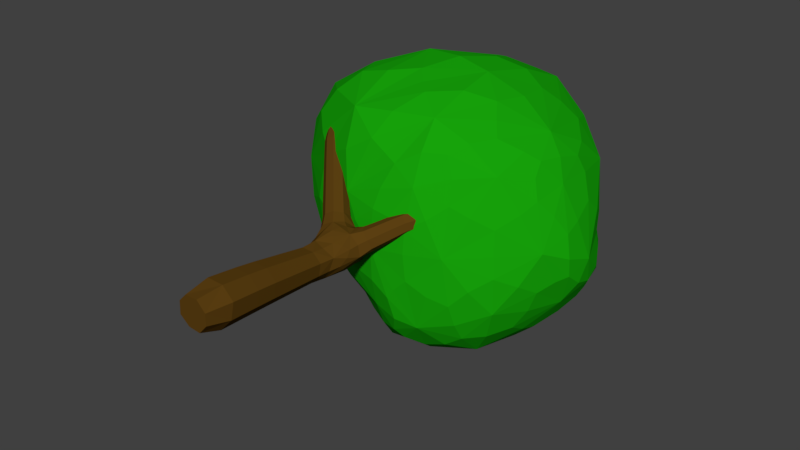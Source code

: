 # Source: LowPolyTree1.blend  (saved by Blender 2.79.0; exported with 4.5.12 LTS)
import bpy
from mathutils import Matrix  # noqa: F401  (used for matrix-valued properties, if any)

bpy.ops.wm.read_factory_settings(use_empty=True)
scene = bpy.context.scene
scene.name = 'Scene'

# ---- collections
col_collection_1 = bpy.data.collections.new('Collection 1'); scene.collection.children.link(col_collection_1)

# ---- materials (node trees are filled in below, after node groups)
mat_trunkmat1 = bpy.data.materials.new('TrunkMat1')
mat_trunkmat1.alpha_threshold = 0.0
mat_trunkmat1.use_transparent_shadow = False
mat_trunkmat1.diffuse_color = (0.1065, 0.05046, 0.006213, 1.0)
mat_trunkmat1.roughness = 0.5
mat_leavesmat1 = bpy.data.materials.new('LeavesMat1')
mat_leavesmat1.alpha_threshold = 0.0
mat_leavesmat1.use_transparent_shadow = False
mat_leavesmat1.diffuse_color = (0.008419, 0.3672, 0.003323, 1.0)
mat_leavesmat1.roughness = 0.5

# ---- material node trees

# ---- world
world_world = bpy.data.worlds.new('World'); scene.world = world_world
world_world.color = (0.05088, 0.05088, 0.05088)
world_world.use_sun_shadow = False
world_world.sun_shadow_jitter_overblur = 0.0
world_world.cycles.sampling_method = 'MANUAL'

# ---- meshes
me_icosphere_002 = bpy.data.meshes.new('Icosphere.002')
me_icosphere_002.from_pydata([(0.003808, 3.145, -0.06774), (0.04897, 3.377, -0.6865), (-0.5432, 4.246, -1.038), (-0.1819, 3.332, 0.05213), (-0.1283, 3.65, 0.01792), (-0.1757, 3.924, -0.3257), (0.1945, 3.115, -0.4474), (0.0, 0.0, 0.0), (-0.5881, 3.516, -0.4168), (-0.4764, 3.215, -0.1399), (0.2302, 3.333, -0.1902), (-0.3466, 3.305, -0.7162), (0.07823, 3.73, -0.6192), (-0.4748, 3.931, -0.8606), (-0.1267, 4.03, -0.8134), (-0.2327, 4.161, -0.5102), (-0.5808, 4.062, -0.5574), (-0.6356, 3.641, 0.1178), (-0.7171, 3.841, -0.1201), (-0.4428, 4.034, -0.08565), (-0.3613, 3.834, 0.1522), (-0.8359, 3.878, 0.3737), (-0.935, 4.064, 0.1345), (-0.6791, 4.25, 0.1733), (-0.5799, 4.064, 0.4125), (-1.025, 4.101, 0.6149), (-1.119, 4.278, 0.3876), (-0.7814, 4.278, 0.6517), (-1.206, 4.315, 0.8465), (-1.295, 4.483, 0.6306), (-0.9748, 4.483, 0.8815), (-1.391, 4.539, 1.087), (-1.475, 4.697, 0.8809), (-1.154, 4.667, 1.089), (0.358, 3.641, -0.09349), (0.1127, 3.826, 0.02815), (0.1129, 4.015, -0.2424), (0.3583, 3.83, -0.3641), (0.5919, 3.873, 0.06034), (0.3691, 4.042, 0.1671), (0.6017, 4.042, -0.1865), (0.8286, 4.109, 0.2116), (0.6254, 4.268, 0.3115), (0.8023, 4.228, -0.03042), (-0.1722, 0.3883, -0.4133), (0.3575, 0.4533, -0.1992), (0.1365, 0.5182, 0.3277), (-0.3932, 0.4533, 0.1135), (-0.2042, 1.393, -0.49), (0.2718, 1.451, -0.2976), (0.07324, 1.509, 0.1758), (-0.4027, 1.451, -0.0166), (-0.23, 2.017, -0.5521), (0.2024, 2.07, -0.3773), (0.02204, 2.123, 0.0529), (-0.4104, 2.07, -0.1219), (-0.2537, 2.59, -0.609), (0.1389, 2.638, -0.4502), (-0.02488, 2.686, -0.05972), (-0.4175, 2.638, -0.2184), (-1.462, 4.83, 1.329), (1.058, 4.387, 0.2335), (-0.3276, 3.256, 0.0109), (-0.5439, 3.474, -0.01294), (0.2951, 2.682e-07, -0.1155), (-0.09591, 3.239, 0.00138), (-0.02904, 2.937, -0.08893), (0.1394, 3.239, -0.1143), (0.1525, 3.22, -0.563), (-0.1295, 3.323, -0.7727), (0.06869, 3.593, -0.6546), (-0.2827, 2.907, -0.6495), (-0.1176, 2.831e-07, -0.2823), (-0.1359, 3.505, 0.05759), (-0.01514, 3.726, -0.008861), (-0.2453, 3.728, 0.04972), (-0.2898, 6.258e-07, 0.1282), (-0.5253, 3.358, -0.5775), (-0.5795, 3.279, -0.312), (0.1374, 2.894, -0.4672), (-0.4339, 2.919, -0.2221), (-0.6229, 3.703, -0.2569), (-0.567, 3.815, -0.4876), (-0.3081, 3.951, -0.2109), (-0.03175, 3.944, -0.3048), (-0.196, 3.987, -0.4266), (0.2227, 3.752, -0.4748), (0.2522, 3.231, -0.3083), (-0.4194, 3.681, -0.7922), (0.1229, 4.917e-07, 0.295), (0.2655, 3.504, -0.1575), (-0.04525, 3.857, -0.7297), (-0.6688, 4.312, -0.9156), (-0.3612, 4.252, -1.085), (-0.5152, 4.103, -0.9373), (-0.1816, 4.207, -0.8953), (-0.61, 4.265, -0.6461), (-0.6065, 3.971, -0.7163), (-0.2826, 3.948, -0.9173), (-0.08441, 4.12, -0.6455), (-0.4416, 4.145, -0.4625), (-0.4735, 3.69, 0.1995), (-0.7375, 3.762, 0.248), (-0.7494, 3.691, -0.01485), (-0.8335, 3.954, 0.006153), (-0.5958, 3.989, -0.1573), (-0.5697, 4.144, 0.04434), (-0.338, 3.981, 0.03684), (-0.4737, 3.952, 0.2862), (-0.6831, 3.924, 0.4529), (-0.9313, 3.99, 0.4957), (-0.9494, 3.924, 0.2444), (-1.028, 4.172, 0.2625), (-0.8318, 4.204, 0.09414), (-0.7785, 4.353, 0.3003), (-0.5655, 4.204, 0.3026), (-0.6818, 4.172, 0.5335), (-0.8794, 4.145, 0.6901), (-1.116, 4.209, 0.7317), (-1.133, 4.145, 0.492), (-1.208, 4.381, 0.5101), (-1.021, 4.41, 0.3492), (-0.7677, 4.41, 0.5473), (-0.8789, 4.381, 0.7676), (-1.068, 4.357, 0.9179), (-1.297, 4.423, 0.9636), (-1.308, 4.357, 0.7298), (-1.384, 4.587, 0.7529), (-1.202, 4.609, 0.5941), (-1.067, 4.579, 0.9899), (-1.251, 4.563, 1.14), (-1.456, 4.671, 1.211), (-1.492, 4.586, 0.9836), (-1.538, 4.824, 1.008), (-1.211, 4.762, 1.182), (0.4208, 3.688, -0.2566), (0.477, 3.759, -0.0152), (0.2339, 3.687, 0.03236), (0.2444, 3.935, 0.09735), (0.05287, 3.966, -0.07412), (0.252, 4.112, -0.1602), (0.2343, 3.971, -0.3735), (0.4847, 3.936, -0.2727), (0.6525, 3.915, -0.08977), (0.7074, 3.988, 0.1352), (0.4781, 3.915, 0.1754), (0.4939, 4.151, 0.2383), (0.3184, 4.169, 0.07041), (0.4928, 4.169, -0.1948), (0.7081, 4.141, -0.1056), (0.8662, 4.129, 0.06563), (0.948, 4.24, 0.2556), (0.7336, 4.158, 0.3221), (0.7537, 4.398, 0.3533), (0.887, 4.318, 0.01164), (-0.4151, 0.4046, -0.2034), (-0.1894, 0.9772, -0.4545), (0.1479, 0.4046, -0.438), (0.3114, 1.039, -0.2521), (0.3794, 0.502, 0.1178), (0.1025, 1.1, 0.2461), (-0.1836, 0.502, 0.3523), (-0.3983, 1.039, 0.04364), (-0.4224, 1.407, -0.3014), (-0.2174, 1.713, -0.5219), (0.08343, 1.407, -0.5122), (0.2362, 1.769, -0.3385), (0.2915, 1.495, -0.01282), (0.04697, 1.824, 0.1127), (-0.2144, 1.495, 0.1979), (-0.4067, 1.769, -0.07064), (-0.4283, 2.031, -0.3807), (-0.2421, 2.308, -0.581), (0.03129, 2.031, -0.5722), (0.1701, 2.359, -0.4144), (0.2203, 2.11, -0.1185), (-0.001819, 2.409, -0.004368), (-0.2393, 2.11, 0.07303), (-0.414, 2.359, -0.171), (-0.4338, 2.602, -0.4534), (-0.01648, 2.602, -0.6272), (0.1552, 2.674, -0.2153), (-0.2621, 2.674, -0.04144), (-1.317, 4.819, 1.351), (-1.565, 4.891, 1.242), (1.059, 4.365, 0.0891), (0.9871, 4.458, 0.3419), (-0.3038, 1.49e-07, -0.1281), (0.1229, 1.341e-07, -0.3059), (0.2985, 1.043e-07, 0.1153), (-0.1283, 1.341e-07, 0.2931), (-0.644, 4.157, -0.8011), (-0.3268, 4.115, -0.9902), (-0.1435, 4.314, -0.7381), (-0.469, 4.358, -0.5535), (-1.313, 4.678, 1.248), (-1.558, 4.724, 1.117), (0.9661, 4.239, 0.1092), (0.8661, 4.3, 0.3655), (-0.5643, 3.716, -0.6466), (-0.1843, 3.707, -0.8474), (0.05425, 3.93, -0.5208), (-0.4588, 3.936, -0.3293), (-0.3409, 3.525, 0.09487), (-0.6537, 3.528, -0.1554), (-0.1496, 3.897, -0.09752), (-0.5805, 3.809, 0.3288), (-0.8526, 3.81, 0.1163), (-0.7245, 4.097, -0.03396), (-0.4569, 4.095, 0.1736), (-0.7824, 4.036, 0.5729), (-1.042, 4.036, 0.3697), (-0.9274, 4.308, 0.2232), (-0.6677, 4.308, 0.4264), (-0.9745, 4.252, 0.805), (-1.221, 4.252, 0.6119), (-1.112, 4.51, 0.4727), (-0.8656, 4.51, 0.6658), (-1.16, 4.46, 1.029), (-1.397, 4.466, 0.8516), (0.302, 3.508, -0.3873), (0.08583, 3.501, -0.001496), (0.5394, 3.803, -0.1714), (0.3585, 3.803, 0.1048), (0.1904, 4.068, -0.002612), (0.3699, 4.069, -0.2815), (0.7611, 4.024, -0.01095), (0.6005, 4.031, 0.247), (0.4408, 4.269, 0.1436), (0.6014, 4.261, -0.1144), (-0.419, 0.9926, -0.256), (0.1133, 0.9926, -0.4778), (0.3322, 1.085, 0.04762), (-0.2001, 1.085, 0.2694), (-0.4255, 1.727, -0.3421), (0.05668, 1.727, -0.543), (0.255, 1.81, -0.06703), (-0.2271, 1.81, 0.1339), (-0.4311, 2.321, -0.4177), (0.007, 2.321, -0.6002), (0.1872, 2.397, -0.1677), (-0.2509, 2.397, 0.01482), (-0.4894, 2.946, -0.4808), (-0.01372, 2.937, -0.675), (0.1699, 2.982, -0.2322), (-0.2647, 2.986, -0.03864), (2.203, 4.869, -0.7469), (2.887, 6.148, -0.1342), (1.599, 4.376, -1.307), (1.703, 4.677, -2.08), (2.311, 5.405, -1.947), (2.765, 6.995, 0.1821), (1.161, 4.849, 1.351), (-0.3882, 4.095, -1.045), (-0.3493, 5.567, -2.99), (2.222, 7.878, -1.964), (2.43, 7.067, 0.9541), (0.3086, 4.446, 1.086), (-0.8576, 4.52, -1.606), (-0.2651, 6.607, -3.041), (2.191, 8.337, -1.334), (0.2409, 7.539, 2.233), (-2.007, 5.047, 1.316), (-2.85, 6.903, -0.5393), (-1.486, 9.175, -1.249), (0.3744, 9.425, 0.6595), (-1.38, 8.889, 0.701), (-0.6593, 9.362, 0.4227), (-0.9398, 9.548, -0.5108), (-2.367, 8.382, 0.3347), (-2.192, 8.483, -0.6819), (-2.466, 7.799, -1.023), (-2.582, 7.294, 1.05), (-2.792, 6.498, 0.5174), (-2.625, 5.631, 0.4266), (-1.85, 6.981, 1.73), (-1.442, 5.601, 2.086), (-0.3236, 5.986, 2.289), (-1.03, 8.127, 1.675), (-0.05656, 8.3, 1.976), (0.6265, 9.125, 1.238), (1.149, 9.163, -0.09237), (1.275, 9.086, -0.8484), (0.2199, 9.533, -1.03), (-0.7698, 8.759, -2.106), (-0.8833, 7.633, -2.738), (-1.873, 7.366, -2.222), (-2.259, 6.078, -1.4), (-1.867, 5.227, -1.291), (-2.292, 5.184, -0.5214), (-1.335, 4.489, 0.8155), (-0.2381, 4.469, 1.416), (0.2087, 5.412, 2.118), (1.293, 7.523, 1.859), (1.874, 7.941, 1.263), (1.504, 8.781, 0.8996), (0.2371, 8.812, -2.009), (1.323, 7.905, -2.458), (0.9343, 6.827, -2.858), (-1.815, 6.16, -2.171), (-0.9098, 5.387, -2.637), (-0.3435, 4.597, -2.18), (-1.604, 4.503, -0.1733), (-0.7099, 4.122, -0.3822), (0.1056, 4.085, 0.2764), (1.226, 6.181, 1.962), (1.631, 5.641, 1.525), (2.255, 6.109, 1.113), (1.933, 8.573, 0.1077), (2.638, 7.66, -0.301), (2.77, 7.5, -0.9869), (2.671, 6.996, -1.867), (2.294, 6.148, -2.288), (1.457, 5.951, -2.785), (0.6773, 5.157, -2.871), (0.9074, 4.625, -2.506), (0.4471, 4.246, -2.169), (0.4955, 4.005, -1.367), (0.8517, 4.083, -0.9318), (0.7835, 4.137, 0.0491), (2.999, 6.807, -1.318), (2.989, 6.121, -0.9479), (2.678, 5.566, -1.157), (1.412, 4.592, 0.5354), (2.084, 5.031, 0.1151), (2.457, 5.756, 0.519), (1.889, 4.561, -0.9882), (2.689, 5.976, 0.2146), (1.342, 4.749, 0.9722), (2.865, 6.496, -0.003107), (2.854, 6.945, -1.565), (1.665, 4.49, -1.728), (0.1384, 3.997, -1.122), (2.02, 4.997, -2.061), (0.1523, 5.268, -2.94), (2.511, 7.388, -1.952), (2.56, 7.15, 0.6396), (1.599, 8.828, -0.06701), (0.7476, 4.643, 1.352), (1.378, 6.815, 1.914), (-0.6217, 4.248, -1.352), (-1.535, 4.526, 0.2948), (-0.3984, 6.062, -3.056), (-2.048, 6.092, -1.753), (2.203, 8.209, -1.667), (-0.3343, 8.762, -2.056), (0.7921, 7.741, 2.057), (-1.688, 4.735, 1.073), (-2.638, 6.509, -1.02), (-1.187, 9.115, -1.686), (0.6983, 9.422, 0.2308), (-0.06231, 6.782, 2.369), (-1.147, 8.671, 1.21), (-2.462, 5.366, 0.9451), (-2.802, 7.326, -0.6054), (-1.344, 9.363, -0.8246), (1.117, 4.309, 0.2768), (2.513, 5.206, -0.9371), (2.308, 5.882, 0.8828), (2.976, 7.105, -1.158), (2.542, 5.516, -1.558), (0.5881, 4.09, -1.816), (0.4503, 4.104, 0.2172), (1.059, 5.488, -2.872), (0.1012, 4.364, -2.208), (1.252, 6.377, -2.821), (1.765, 8.671, 0.491), (2.504, 7.973, -1.101), (0.7163, 5.868, 2.132), (2.372, 6.558, 1.081), (-2.028, 4.783, -0.3752), (0.1636, 4.221, 0.6417), (-1.951, 6.707, -2.212), (-0.5407, 4.57, -1.886), (0.2461, 9.258, -1.534), (0.3008, 6.725, -2.987), (1.039, 9.026, 1.058), (-0.04357, 5.661, 2.178), (-2.546, 5.493, -0.1505), (-2.157, 7.728, -1.709), (-0.3939, 9.681, -0.6782), (-1.455, 7.579, 1.702), (0.4979, 9.227, 0.9675), (-2.268, 7.126, 1.352), (-2.522, 7.955, 0.6874), (-1.935, 8.691, 0.3791), (-1.038, 9.106, 0.5964), (-0.07487, 9.469, 0.6777), (-0.8575, 9.456, -0.1105), (-2.407, 8.379, -0.04602), (-1.786, 8.863, -1.125), (-2.318, 8.183, -0.8475), (-2.773, 6.795, 0.9695), (-2.852, 6.79, -0.06418), (-2.671, 5.993, 0.4931), (-1.703, 6.258, 2.041), (-1.716, 5.185, 1.774), (-0.8704, 5.664, 2.211), (-0.5362, 8.079, 1.959), (0.04046, 7.891, 2.128), (0.328, 8.903, 1.645), (1.183, 9.138, -0.392), (1.789, 8.692, -1.184), (0.7857, 9.372, -0.9476), (-0.7435, 8.234, -2.496), (-0.5733, 7.085, -2.946), (-1.398, 7.537, -2.56), (-2.029, 5.648, -1.377), (-1.417, 4.831, -1.503), (-2.107, 5.228, -0.907), (-0.7433, 4.344, 1.107), (0.04018, 4.492, 1.21), (-0.03707, 4.806, 1.874), (1.576, 7.785, 1.576), (2.259, 7.454, 1.066), (1.688, 8.47, 1.128), (0.815, 8.355, -2.329), (1.833, 7.937, -2.216), (1.178, 7.373, -2.693), (-1.346, 5.77, -2.485), (-0.6642, 5.484, -2.87), (-0.6634, 4.948, -2.414), (-1.13, 4.271, -0.3317), (-0.6582, 4.129, -0.715), (-0.2808, 4.044, -0.0488), (1.447, 5.869, 1.745), (1.359, 5.187, 1.503), (2.023, 5.921, 1.29), (2.308, 8.192, -0.05501), (2.785, 7.312, -0.09713), (2.709, 7.499, -0.6994), (2.525, 6.616, -2.076), (2.305, 5.746, -2.144), (1.943, 6.058, -2.578), (0.8167, 4.883, -2.718), (1.35, 4.637, -2.331), (0.5815, 4.406, -2.37), (0.6159, 4.03, -1.175), (1.232, 4.201, -1.165), (0.7875, 4.086, -0.4135), (3.026, 6.421, -1.192), (2.995, 6.08, -0.5751), (2.846, 5.901, -1.018), (1.724, 4.778, 0.3345), (2.144, 4.931, -0.3425), (2.339, 5.416, 0.3438), (2.208, 4.881, -1.475), (2.558, 6.404, 0.6713), (0.7948, 4.354, 0.7892), (0.1202, 4.138, -1.688), (0.4202, 5.871, -3.013), (2.726, 7.585, -1.473), (0.6371, 6.71, 2.243), (-2.29, 5.01, 0.3119), (-2.519, 6.905, -1.427), (-0.7681, 9.448, -1.28), (1.128, 9.099, 0.4563), (-1.936, 8.214, 0.9696), (1.459, 4.342, -0.3898), (2.726, 5.596, -0.3629), (1.908, 5.295, 0.9902), (3.081, 6.624, -0.7545), (2.777, 6.253, -1.609), (1.024, 4.213, -1.9), (0.1236, 3.982, -0.4552), (1.671, 5.208, -2.589), (-0.01021, 4.754, -2.688), (2.081, 6.986, -2.46), (2.363, 8.016, 0.5695), (2.099, 8.388, -0.6094), (0.6983, 5.063, 1.854), (2.054, 6.697, 1.442), (-1.476, 4.484, -0.9652), (-0.5885, 4.184, 0.3778), (-1.199, 6.394, -2.89), (-1.336, 5.242, -1.984), (1.403, 8.804, -1.789), (0.1474, 7.752, -2.767), (0.8994, 8.675, 1.674), (-0.826, 4.694, 1.811), (-2.571, 6.029, -0.6373), (-1.549, 8.549, -1.984), (0.1759, 9.68, -0.09352), (-0.8416, 6.87, 2.327), (-0.2334, 9.049, 1.41), (-2.446, 5.919, 1.537), (-2.872, 7.614, 0.2817), (-1.772, 8.988, -0.2785)], [], [(0, 67, 221, 65), (0, 65, 245, 66), (0, 66, 244, 67), (1, 70, 220, 68), (1, 68, 243, 69), (1, 69, 200, 70), (2, 93, 192, 94), (2, 94, 191, 92), (3, 65, 221, 73), (3, 73, 203, 62), (3, 62, 245, 65), (4, 73, 221, 74), (4, 74, 205, 75), (4, 75, 203, 73), (5, 83, 205, 84), (5, 84, 201, 85), (5, 85, 202, 83), (6, 87, 244, 79), (6, 79, 243, 68), (6, 68, 220, 87), (64, 189, 7), (76, 187, 7), (187, 72, 7), (89, 190, 7), (8, 78, 204, 81), (8, 81, 202, 82), (8, 82, 199, 77), (8, 77, 242, 78), (9, 80, 245, 62), (9, 62, 203, 63), (9, 63, 204, 78), (9, 78, 242, 80), (10, 90, 221, 67), (10, 67, 244, 87), (10, 87, 220, 90), (11, 71, 242, 77), (11, 77, 199, 88), (11, 88, 200, 69), (11, 69, 243, 71), (12, 91, 201, 86), (12, 86, 220, 70), (12, 70, 200, 91), (13, 97, 191, 94), (13, 94, 192, 98), (13, 98, 200, 88), (13, 88, 199, 97), (14, 98, 192, 95), (14, 95, 193, 99), (14, 99, 201, 91), (14, 91, 200, 98), (15, 100, 202, 85), (15, 85, 201, 99), (16, 100, 194, 96), (16, 96, 191, 97), (16, 97, 199, 82), (16, 82, 202, 100), (17, 101, 206, 102), (17, 102, 207, 103), (17, 103, 204, 63), (17, 63, 203, 101), (18, 103, 207, 104), (18, 104, 208, 105), (18, 105, 202, 81), (18, 81, 204, 103), (19, 105, 208, 106), (19, 106, 209, 107), (19, 107, 205, 83), (19, 83, 202, 105), (20, 107, 209, 108), (20, 108, 206, 101), (20, 101, 203, 75), (20, 75, 205, 107), (21, 109, 210, 110), (21, 110, 211, 111), (21, 111, 207, 102), (21, 102, 206, 109), (22, 111, 211, 112), (22, 112, 212, 113), (22, 113, 208, 104), (22, 104, 207, 111), (23, 113, 212, 114), (23, 115, 209, 106), (23, 106, 208, 113), (24, 115, 213, 116), (24, 116, 210, 109), (24, 109, 206, 108), (24, 108, 209, 115), (25, 117, 214, 118), (25, 118, 215, 119), (25, 119, 211, 110), (25, 110, 210, 117), (26, 119, 215, 120), (26, 120, 216, 121), (26, 121, 212, 112), (26, 112, 211, 119), (27, 122, 217, 123), (27, 123, 214, 117), (27, 117, 210, 116), (27, 116, 213, 122), (28, 124, 218, 125), (28, 125, 219, 126), (28, 126, 215, 118), (28, 118, 214, 124), (29, 126, 219, 127), (29, 128, 216, 120), (29, 120, 215, 126), (30, 129, 218, 124), (30, 124, 214, 123), (31, 130, 195, 131), (31, 131, 196, 132), (31, 132, 219, 125), (31, 125, 218, 130), (32, 132, 196, 133), (32, 127, 219, 132), (33, 134, 195, 130), (33, 130, 218, 129), (34, 135, 222, 136), (34, 136, 223, 137), (34, 137, 221, 90), (34, 90, 220, 135), (35, 137, 223, 138), (35, 138, 224, 139), (35, 139, 205, 74), (35, 74, 221, 137), (36, 139, 224, 140), (36, 140, 225, 141), (36, 141, 201, 84), (36, 84, 205, 139), (37, 141, 225, 142), (37, 142, 222, 135), (37, 135, 220, 86), (37, 86, 201, 141), (38, 143, 226, 144), (38, 144, 227, 145), (38, 145, 223, 136), (38, 136, 222, 143), (39, 145, 227, 146), (39, 146, 228, 147), (39, 147, 224, 138), (39, 138, 223, 145), (40, 148, 229, 149), (40, 149, 226, 143), (40, 143, 222, 142), (40, 142, 225, 148), (41, 150, 197, 151), (41, 151, 198, 152), (41, 152, 227, 144), (41, 144, 226, 150), (42, 152, 198, 153), (42, 146, 227, 152), (43, 154, 197, 150), (43, 150, 226, 149), (44, 155, 230, 156), (44, 156, 231, 157), (44, 157, 188, 72), (44, 72, 187, 155), (45, 157, 231, 158), (45, 158, 232, 159), (45, 159, 189, 64), (45, 64, 188, 157), (46, 159, 232, 160), (46, 160, 233, 161), (46, 161, 190, 89), (46, 89, 189, 159), (47, 161, 233, 162), (47, 162, 230, 155), (47, 155, 187, 76), (47, 76, 190, 161), (48, 163, 234, 164), (48, 164, 235, 165), (48, 165, 231, 156), (48, 156, 230, 163), (49, 165, 235, 166), (49, 166, 236, 167), (49, 167, 232, 158), (49, 158, 231, 165), (50, 167, 236, 168), (50, 168, 237, 169), (50, 169, 233, 160), (50, 160, 232, 167), (51, 169, 237, 170), (51, 170, 234, 163), (51, 163, 230, 162), (51, 162, 233, 169), (52, 171, 238, 172), (52, 172, 239, 173), (52, 173, 235, 164), (52, 164, 234, 171), (53, 173, 239, 174), (53, 174, 240, 175), (53, 175, 236, 166), (53, 166, 235, 173), (54, 175, 240, 176), (54, 176, 241, 177), (54, 177, 237, 168), (54, 168, 236, 175), (55, 177, 241, 178), (55, 178, 238, 171), (55, 171, 234, 170), (55, 170, 237, 177), (56, 179, 242, 71), (56, 71, 243, 180), (56, 180, 239, 172), (56, 172, 238, 179), (57, 180, 243, 79), (57, 79, 244, 181), (57, 181, 240, 174), (57, 174, 239, 180), (58, 181, 244, 66), (58, 66, 245, 182), (58, 182, 241, 176), (58, 176, 240, 181), (59, 182, 245, 80), (59, 80, 242, 179), (59, 179, 238, 178), (59, 178, 241, 182), (60, 184, 196, 131), (60, 131, 195, 183), (61, 186, 198, 151), (61, 151, 197, 185), (189, 89, 7), (72, 188, 7), (190, 76, 7), (188, 64, 7), (246, 326, 446, 357), (246, 357, 459, 444), (246, 444, 458, 326), (247, 329, 447, 327), (247, 327, 459, 441), (247, 441, 461, 329), (248, 331, 446, 326), (248, 326, 458, 438), (248, 438, 463, 331), (249, 333, 446, 331), (249, 331, 463, 435), (249, 435, 465, 333), (250, 360, 446, 333), (250, 333, 465, 432), (250, 432, 462, 360), (251, 336, 447, 329), (251, 329, 461, 429), (251, 429, 468, 336), (252, 338, 448, 328), (252, 328, 460, 426), (252, 426, 470, 338), (253, 340, 449, 332), (253, 332, 464, 423), (253, 423, 472, 340), (254, 342, 450, 334), (254, 334, 466, 420), (254, 420, 474, 342), (255, 344, 451, 335), (255, 335, 467, 417), (255, 417, 476, 344), (256, 369, 447, 336), (256, 336, 468, 414), (256, 414, 471, 369), (257, 371, 448, 338), (257, 338, 470, 411), (257, 411, 473, 371), (258, 373, 449, 340), (258, 340, 472, 408), (258, 408, 475, 373), (259, 375, 450, 342), (259, 342, 474, 405), (259, 405, 477, 375), (260, 367, 451, 344), (260, 344, 476, 402), (260, 402, 469, 367), (261, 351, 452, 346), (261, 346, 478, 399), (261, 399, 483, 351), (262, 353, 453, 347), (262, 347, 479, 396), (262, 396, 485, 353), (263, 354, 454, 348), (263, 348, 480, 393), (263, 393, 486, 354), (264, 355, 455, 349), (264, 349, 481, 390), (264, 390, 487, 355), (265, 382, 456, 350), (265, 350, 482, 387), (265, 387, 484, 382), (266, 352, 484, 386), (266, 386, 487, 385), (266, 385, 457, 352), (267, 386, 484, 387), (267, 387, 482, 388), (267, 388, 487, 386), (268, 388, 482, 380), (268, 380, 455, 355), (268, 355, 487, 388), (269, 385, 487, 389), (269, 389, 486, 384), (269, 384, 457, 385), (270, 389, 487, 390), (270, 390, 481, 391), (270, 391, 486, 389), (271, 391, 481, 379), (271, 379, 454, 354), (271, 354, 486, 391), (272, 384, 486, 392), (272, 392, 485, 383), (272, 383, 457, 384), (273, 392, 486, 393), (273, 393, 480, 394), (273, 394, 485, 392), (274, 394, 480, 378), (274, 378, 453, 353), (274, 353, 485, 394), (275, 383, 485, 395), (275, 395, 483, 381), (275, 381, 457, 383), (276, 395, 485, 396), (276, 396, 479, 397), (276, 397, 483, 395), (277, 397, 479, 377), (277, 377, 452, 351), (277, 351, 483, 397), (278, 381, 483, 398), (278, 398, 484, 352), (278, 352, 457, 381), (279, 398, 483, 399), (279, 399, 478, 400), (279, 400, 484, 398), (280, 400, 478, 376), (280, 376, 456, 382), (280, 382, 484, 400), (281, 337, 469, 401), (281, 401, 482, 350), (281, 350, 456, 337), (282, 401, 469, 402), (282, 402, 476, 403), (282, 403, 482, 401), (283, 403, 476, 374), (283, 374, 455, 380), (283, 380, 482, 403), (284, 345, 477, 404), (284, 404, 481, 349), (284, 349, 455, 345), (285, 404, 477, 405), (285, 405, 474, 406), (285, 406, 481, 404), (286, 406, 474, 372), (286, 372, 454, 379), (286, 379, 481, 406), (287, 343, 475, 407), (287, 407, 480, 348), (287, 348, 454, 343), (288, 407, 475, 408), (288, 408, 472, 409), (288, 409, 480, 407), (289, 409, 472, 370), (289, 370, 453, 378), (289, 378, 480, 409), (290, 341, 473, 410), (290, 410, 479, 347), (290, 347, 453, 341), (291, 410, 473, 411), (291, 411, 470, 412), (291, 412, 479, 410), (292, 412, 470, 368), (292, 368, 452, 377), (292, 377, 479, 412), (293, 339, 471, 413), (293, 413, 478, 346), (293, 346, 452, 339), (294, 413, 471, 414), (294, 414, 468, 415), (294, 415, 478, 413), (295, 415, 468, 366), (295, 366, 456, 376), (295, 376, 478, 415), (296, 374, 476, 416), (296, 416, 477, 345), (296, 345, 455, 374), (297, 416, 476, 417), (297, 417, 467, 418), (297, 418, 477, 416), (298, 418, 467, 365), (298, 365, 450, 375), (298, 375, 477, 418), (299, 372, 474, 419), (299, 419, 475, 343), (299, 343, 454, 372), (300, 419, 474, 420), (300, 420, 466, 421), (300, 421, 475, 419), (301, 421, 466, 364), (301, 364, 449, 373), (301, 373, 475, 421), (302, 370, 472, 422), (302, 422, 473, 341), (302, 341, 453, 370), (303, 422, 472, 423), (303, 423, 464, 424), (303, 424, 473, 422), (304, 424, 464, 362), (304, 362, 448, 371), (304, 371, 473, 424), (305, 368, 470, 425), (305, 425, 471, 339), (305, 339, 452, 368), (306, 425, 470, 426), (306, 426, 460, 427), (306, 427, 471, 425), (307, 427, 460, 358), (307, 358, 447, 369), (307, 369, 471, 427), (308, 366, 468, 428), (308, 428, 469, 337), (308, 337, 456, 366), (309, 428, 468, 429), (309, 429, 461, 430), (309, 430, 469, 428), (310, 430, 461, 359), (310, 359, 451, 367), (310, 367, 469, 430), (311, 330, 462, 431), (311, 431, 467, 335), (311, 335, 451, 330), (312, 431, 462, 432), (312, 432, 465, 433), (312, 433, 467, 431), (313, 433, 465, 363), (313, 363, 450, 365), (313, 365, 467, 433), (314, 363, 465, 434), (314, 434, 466, 334), (314, 334, 450, 363), (315, 434, 465, 435), (315, 435, 463, 436), (315, 436, 466, 434), (316, 436, 463, 361), (316, 361, 449, 364), (316, 364, 466, 436), (317, 361, 463, 437), (317, 437, 464, 332), (317, 332, 449, 361), (318, 437, 463, 438), (318, 438, 458, 439), (318, 439, 464, 437), (319, 439, 458, 356), (319, 356, 448, 362), (319, 362, 464, 439), (320, 359, 461, 440), (320, 440, 462, 330), (320, 330, 451, 359), (321, 440, 461, 441), (321, 441, 459, 442), (321, 442, 462, 440), (322, 442, 459, 357), (322, 357, 446, 360), (322, 360, 462, 442), (323, 356, 458, 443), (323, 443, 460, 328), (323, 328, 448, 356), (324, 443, 458, 444), (324, 444, 459, 445), (324, 445, 460, 443), (325, 445, 459, 327), (325, 327, 447, 358), (325, 358, 460, 445)])
me_icosphere_002.polygons.foreach_set('material_index', [0, 0, 0, 0, 0, 0, 0, 0, 0, 0, 0, 0, 0, 0, 0, 0, 0, 0, 0, 0, 0, 0, 0, 0, 0, 0, 0, 0, 0, 0, 0, 0, 0, 0, 0, 0, 0, 0, 0, 0, 0, 0, 0, 0, 0, 0, 0, 0, 0, 0, 0, 0, 0, 0, 0, 0, 0, 0, 0, 0, 0, 0, 0, 0, 0, 0, 0, 0, 0, 0, 0, 0, 0, 0, 0, 0, 0, 0, 0, 0, 0, 0, 0, 0, 0, 0, 0, 0, 0, 0, 0, 0, 0, 0, 0, 0, 0, 0, 0, 0, 0, 0, 0, 0, 0, 0, 0, 0, 0, 0, 0, 0, 0, 0, 0, 0, 0, 0, 0, 0, 0, 0, 0, 0, 0, 0, 0, 0, 0, 0, 0, 0, 0, 0, 0, 0, 0, 0, 0, 0, 0, 0, 0, 0, 0, 0, 0, 0, 0, 0, 0, 0, 0, 0, 0, 0, 0, 0, 0, 0, 0, 0, 0, 0, 0, 0, 0, 0, 0, 0, 0, 0, 0, 0, 0, 0, 0, 0, 0, 0, 0, 0, 0, 0, 0, 0, 0, 0, 0, 0, 0, 0, 0, 0, 0, 0, 0, 0, 0, 0, 0, 0, 0, 0, 0, 0, 0, 0, 0, 0, 0, 0, 0, 0, 0, 0, 0, 0, 0, 0, 0, 0, 0, 0, 1, 1, 1, 1, 1, 1, 1, 1, 1, 1, 1, 1, 1, 1, 1, 1, 1, 1, 1, 1, 1, 1, 1, 1, 1, 1, 1, 1, 1, 1, 1, 1, 1, 1, 1, 1, 1, 1, 1, 1, 1, 1, 1, 1, 1, 1, 1, 1, 1, 1, 1, 1, 1, 1, 1, 1, 1, 1, 1, 1, 1, 1, 1, 1, 1, 1, 1, 1, 1, 1, 1, 1, 1, 1, 1, 1, 1, 1, 1, 1, 1, 1, 1, 1, 1, 1, 1, 1, 1, 1, 1, 1, 1, 1, 1, 1, 1, 1, 1, 1, 1, 1, 1, 1, 1, 1, 1, 1, 1, 1, 1, 1, 1, 1, 1, 1, 1, 1, 1, 1, 1, 1, 1, 1, 1, 1, 1, 1, 1, 1, 1, 1, 1, 1, 1, 1, 1, 1, 1, 1, 1, 1, 1, 1, 1, 1, 1, 1, 1, 1, 1, 1, 1, 1, 1, 1, 1, 1, 1, 1, 1, 1, 1, 1, 1, 1, 1, 1, 1, 1, 1, 1, 1, 1, 1, 1, 1, 1, 1, 1, 1, 1, 1, 1, 1, 1, 1, 1, 1, 1, 1, 1, 1, 1, 1, 1, 1, 1, 1, 1, 1, 1, 1, 1, 1, 1, 1, 1, 1, 1, 1, 1, 1, 1, 1, 1, 1, 1, 1, 1, 1, 1, 1, 1, 1, 1, 1, 1, 1, 1, 1, 1, 1, 1, 1, 1, 1, 1, 1, 1])
me_icosphere_002.materials.append(mat_trunkmat1)
me_icosphere_002.materials.append(mat_leavesmat1)
me_icosphere_002.use_remesh_preserve_volume = False
me_icosphere_002.use_remesh_preserve_attributes = False
me_icosphere_002.use_mirror_vertex_groups = False
me_icosphere_002.update()

# ---- objects
ob_tree = bpy.data.objects.new('Tree', me_icosphere_002)

# ---- transforms, parenting, visibility, modifiers, constraints
ob_tree.location = (0.0, 0.0, 0.0)
ob_tree.lineart.crease_threshold = 0.0

# ---- collection membership
col_collection_1.objects.link(ob_tree)

# ---- scene / render settings (as saved in the file)
scene.frame_start = 1; scene.frame_end = 250; scene.frame_set(1)
scene.render.engine = 'BLENDER_EEVEE_NEXT'
scene.render.resolution_percentage = 50
scene.render.dither_intensity = 0.0
scene.cycles.use_denoising = False
scene.cycles.samples = 128
scene.cycles.sampling_pattern = 'TABULATED_SOBOL'
scene.cycles.use_adaptive_sampling = False
scene.cycles.use_light_tree = False
scene.cycles.blur_glossy = 0.0
scene.cycles.sample_clamp_indirect = 0.0
scene.view_settings.view_transform = 'Standard'
bpy.context.view_layer.update()

# ---- added for rendering (the .blend has no active camera and no usable light): camera, sun
cam_auto = bpy.data.cameras.new('AutoCamera')
cam_auto.lens = 50.0
cam_auto.sensor_width = 36.0
cam_auto.clip_end = 1000.0
ob_auto_camera = bpy.data.objects.new('AutoCamera', cam_auto)
scene.collection.objects.link(ob_auto_camera)
ob_auto_camera.location = (11.7561, -9.14127, 8.97827)
ob_auto_camera.rotation_euler = (1.09748, -7.21219e-08, 0.694738)
scene.camera = ob_auto_camera
light_auto_sun = bpy.data.lights.new('AutoSun', 'SUN')
light_auto_sun.energy = 3.0
light_auto_sun.angle = 0.0523599
ob_auto_sun = bpy.data.objects.new('AutoSun', light_auto_sun)
scene.collection.objects.link(ob_auto_sun)
ob_auto_sun.rotation_euler = (0.872665, 0.174533, 0.523599)
bpy.context.view_layer.update()
